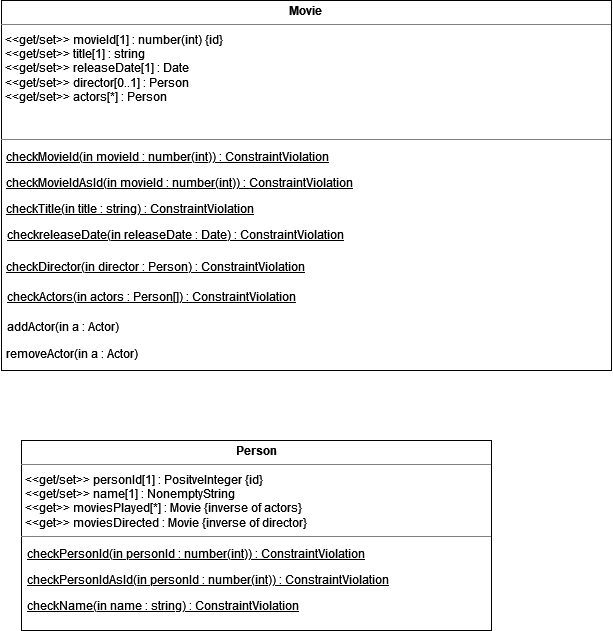

The diagram above was exported from draw.io. Its source (the exported page's mxGraphModel, read from the mxfile embedded in the PNG):
<mxGraphModel dx="1690" dy="864" grid="1" gridSize="10" guides="1" tooltips="1" connect="1" arrows="1" fold="1" page="1" pageScale="1" pageWidth="850" pageHeight="1100" background="none" math="0" shadow="0">
  <root>
    <mxCell id="0" />
    <mxCell id="1" parent="0" />
    <mxCell id="mq7eXQtOI1_IX7qvEv36-1" value="&lt;p style=&quot;margin:0px;margin-top:4px;text-align:center;&quot;&gt;&lt;b&gt;Movie&lt;/b&gt;&lt;br&gt;&lt;/p&gt;&lt;hr size=&quot;1&quot;&gt;&lt;p style=&quot;margin:0px;margin-left:4px;&quot;&gt;&amp;lt;&amp;lt;get/set&amp;gt;&amp;gt; movieId[1] : number(int) {id}&lt;/p&gt;&lt;p style=&quot;margin:0px;margin-left:4px;&quot;&gt;&amp;lt;&amp;lt;get/set&amp;gt;&amp;gt; title[1] : string&lt;/p&gt;&lt;p style=&quot;margin:0px;margin-left:4px;&quot;&gt;&amp;lt;&amp;lt;get/set&amp;gt;&amp;gt; releaseDate[1] : Date&lt;/p&gt;&lt;p style=&quot;margin:0px;margin-left:4px;&quot;&gt;&amp;lt;&amp;lt;get/set&amp;gt;&amp;gt; director[0..1] : Person&lt;/p&gt;&lt;p style=&quot;margin:0px;margin-left:4px;&quot;&gt;&amp;lt;&amp;lt;get/set&amp;gt;&amp;gt; actors[*] : Person&lt;br&gt;&lt;/p&gt;&lt;br&gt;&lt;br&gt;&lt;hr size=&quot;1&quot;&gt;" style="verticalAlign=top;align=left;overflow=fill;fontSize=12;fontFamily=Helvetica;html=1;rounded=0;shadow=0;comic=0;labelBackgroundColor=none;strokeWidth=1" parent="1" vertex="1">
      <mxGeometry x="60" y="30" width="610" height="370" as="geometry" />
    </mxCell>
    <mxCell id="mq7eXQtOI1_IX7qvEv36-2" value="&lt;p style=&quot;margin:0px;margin-top:4px;text-align:center;&quot;&gt;&lt;b&gt;Person&lt;/b&gt;&lt;/p&gt;&lt;hr size=&quot;1&quot;&gt;&lt;p style=&quot;margin:0px;margin-left:4px;&quot;&gt;&amp;lt;&amp;lt;get/set&amp;gt;&amp;gt; personId[1] : PositveInteger {id}&lt;/p&gt;&lt;p style=&quot;margin:0px;margin-left:4px;&quot;&gt;&amp;lt;&amp;lt;get/set&amp;gt;&amp;gt; name[1] : NonemptyString&lt;/p&gt;&lt;p style=&quot;margin:0px;margin-left:4px;&quot;&gt;&amp;lt;&amp;lt;get&amp;gt;&amp;gt; moviesPlayed[*] : Movie {inverse of actors}&lt;/p&gt;&lt;p style=&quot;margin:0px;margin-left:4px;&quot;&gt;&amp;lt;&amp;lt;get&amp;gt;&amp;gt; moviesDirected : Movie {inverse of director}&lt;br&gt;&lt;/p&gt;&lt;hr size=&quot;1&quot;&gt;&lt;p style=&quot;margin:0px;margin-left:4px;&quot;&gt;&lt;br&gt;&lt;/p&gt;" style="verticalAlign=top;align=left;overflow=fill;fontSize=12;fontFamily=Helvetica;html=1;rounded=0;shadow=0;comic=0;labelBackgroundColor=none;strokeWidth=1" parent="1" vertex="1">
      <mxGeometry x="80" y="470" width="470" height="190" as="geometry" />
    </mxCell>
    <mxCell id="mq7eXQtOI1_IX7qvEv36-6" value="&lt;u&gt;checkMovieId(in movieId : number(int)) : ConstraintViolation&lt;br&gt;&lt;/u&gt;" style="text;strokeColor=none;fillColor=none;align=left;verticalAlign=top;spacingLeft=4;spacingRight=4;overflow=hidden;rotatable=0;points=[[0,0.5],[1,0.5]];portConstraint=eastwest;whiteSpace=wrap;html=1;" parent="1" vertex="1">
      <mxGeometry x="59" y="173" width="611" height="26" as="geometry" />
    </mxCell>
    <mxCell id="mq7eXQtOI1_IX7qvEv36-15" value="&lt;u&gt;checkMovieIdAsId(in movieId : number(int)) : ConstraintViolation&lt;br&gt;&lt;/u&gt;" style="text;strokeColor=none;fillColor=none;align=left;verticalAlign=top;spacingLeft=4;spacingRight=4;overflow=hidden;rotatable=0;points=[[0,0.5],[1,0.5]];portConstraint=eastwest;whiteSpace=wrap;html=1;" parent="1" vertex="1">
      <mxGeometry x="59" y="199" width="611" height="26" as="geometry" />
    </mxCell>
    <mxCell id="mq7eXQtOI1_IX7qvEv36-16" value="&lt;u&gt;checkTitle(in title : string) : ConstraintViolation&lt;br&gt;&lt;/u&gt;" style="text;strokeColor=none;fillColor=none;align=left;verticalAlign=top;spacingLeft=4;spacingRight=4;overflow=hidden;rotatable=0;points=[[0,0.5],[1,0.5]];portConstraint=eastwest;whiteSpace=wrap;html=1;" parent="1" vertex="1">
      <mxGeometry x="59" y="225" width="611" height="26" as="geometry" />
    </mxCell>
    <mxCell id="mq7eXQtOI1_IX7qvEv36-17" value="&lt;u&gt;checkreleaseDate(in releaseDate : Date) : ConstraintViolation&lt;br&gt;&lt;/u&gt;" style="text;strokeColor=none;fillColor=none;align=left;verticalAlign=top;spacingLeft=4;spacingRight=4;overflow=hidden;rotatable=0;points=[[0,0.5],[1,0.5]];portConstraint=eastwest;whiteSpace=wrap;html=1;" parent="1" vertex="1">
      <mxGeometry x="60" y="251" width="611" height="26" as="geometry" />
    </mxCell>
    <mxCell id="mq7eXQtOI1_IX7qvEv36-18" value="&lt;u&gt;checkDirector(in director : Person) : ConstraintViolation&lt;br&gt;&lt;/u&gt;" style="text;strokeColor=none;fillColor=none;align=left;verticalAlign=top;spacingLeft=4;spacingRight=4;overflow=hidden;rotatable=0;points=[[0,0.5],[1,0.5]];portConstraint=eastwest;whiteSpace=wrap;html=1;" parent="1" vertex="1">
      <mxGeometry x="59" y="283" width="611" height="30" as="geometry" />
    </mxCell>
    <mxCell id="mq7eXQtOI1_IX7qvEv36-19" value="&lt;u&gt;checkActors(in actors : Person[]) : ConstraintViolation&lt;br&gt;&lt;/u&gt;" style="text;strokeColor=none;fillColor=none;align=left;verticalAlign=top;spacingLeft=4;spacingRight=4;overflow=hidden;rotatable=0;points=[[0,0.5],[1,0.5]];portConstraint=eastwest;whiteSpace=wrap;html=1;" parent="1" vertex="1">
      <mxGeometry x="60" y="313" width="611" height="30" as="geometry" />
    </mxCell>
    <mxCell id="mq7eXQtOI1_IX7qvEv36-20" value="&lt;u&gt;checkPersonId(in personId : number(int)) : ConstraintViolation&lt;/u&gt;" style="text;strokeColor=none;fillColor=none;align=left;verticalAlign=top;spacingLeft=4;spacingRight=4;overflow=hidden;rotatable=0;points=[[0,0.5],[1,0.5]];portConstraint=eastwest;whiteSpace=wrap;html=1;" parent="1" vertex="1">
      <mxGeometry x="80" y="570" width="440" height="26" as="geometry" />
    </mxCell>
    <mxCell id="mq7eXQtOI1_IX7qvEv36-21" value="&lt;u&gt;checkPersonIdAsId(in personId : number(int)) : ConstraintViolation&lt;/u&gt;" style="text;strokeColor=none;fillColor=none;align=left;verticalAlign=top;spacingLeft=4;spacingRight=4;overflow=hidden;rotatable=0;points=[[0,0.5],[1,0.5]];portConstraint=eastwest;whiteSpace=wrap;html=1;" parent="1" vertex="1">
      <mxGeometry x="80" y="596" width="440" height="26" as="geometry" />
    </mxCell>
    <mxCell id="mq7eXQtOI1_IX7qvEv36-22" value="&lt;u&gt;checkName(in name : string) : ConstraintViolation&lt;/u&gt;" style="text;strokeColor=none;fillColor=none;align=left;verticalAlign=top;spacingLeft=4;spacingRight=4;overflow=hidden;rotatable=0;points=[[0,0.5],[1,0.5]];portConstraint=eastwest;whiteSpace=wrap;html=1;" parent="1" vertex="1">
      <mxGeometry x="80" y="622" width="440" height="26" as="geometry" />
    </mxCell>
    <mxCell id="vthZVjUVrqIbrn5VgItE-1" value="addActor(in a : Actor)" style="text;strokeColor=none;fillColor=none;align=left;verticalAlign=top;spacingLeft=4;spacingRight=4;overflow=hidden;rotatable=0;points=[[0,0.5],[1,0.5]];portConstraint=eastwest;whiteSpace=wrap;html=1;" vertex="1" parent="1">
      <mxGeometry x="60" y="343" width="611" height="30" as="geometry" />
    </mxCell>
    <mxCell id="vthZVjUVrqIbrn5VgItE-2" value="removeActor(in a : Actor)" style="text;strokeColor=none;fillColor=none;align=left;verticalAlign=top;spacingLeft=4;spacingRight=4;overflow=hidden;rotatable=0;points=[[0,0.5],[1,0.5]];portConstraint=eastwest;whiteSpace=wrap;html=1;" vertex="1" parent="1">
      <mxGeometry x="59" y="370" width="611" height="30" as="geometry" />
    </mxCell>
  </root>
</mxGraphModel>